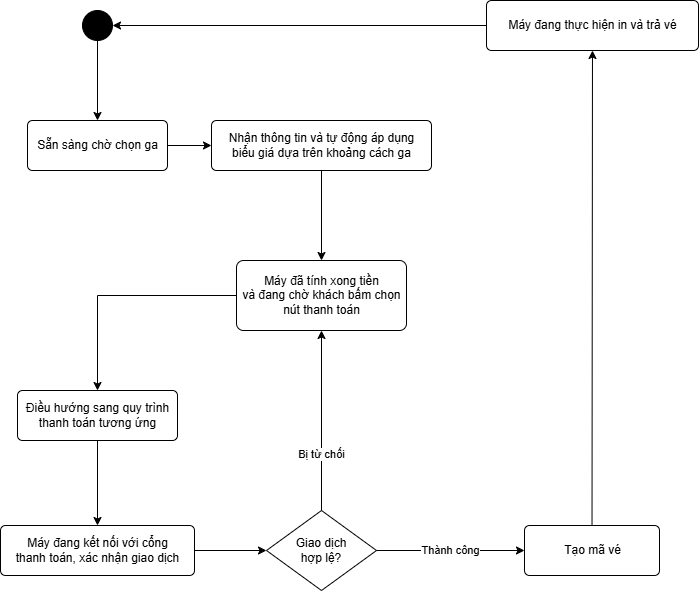

The diagram above was exported from draw.io. Its source (the exported page's mxGraphModel, read from the mxfile embedded in the PNG):
<mxGraphModel dx="1484" dy="1081" grid="1" gridSize="10" guides="1" tooltips="1" connect="1" arrows="1" fold="1" page="1" pageScale="1" pageWidth="827" pageHeight="1169" math="0" shadow="0">
  <root>
    <mxCell id="0" />
    <mxCell id="1" parent="0" />
    <mxCell id="1mbQh5gJbtwGSaXkYJ2V-1" parent="1" style="ellipse;html=1;fillColor=#000000;strokeColor=#000000;" value="" vertex="1">
      <mxGeometry height="30" width="30" x="731" y="560" as="geometry" />
    </mxCell>
    <mxCell id="1mbQh5gJbtwGSaXkYJ2V-2" parent="1" style="html=1;align=center;verticalAlign=middle;rounded=1;arcSize=10;" value="Máy đã tính xong tiền&lt;br&gt;và đang chờ khách bấm chọn &lt;br&gt;nút thanh toán" vertex="1">
      <mxGeometry height="70" width="170" x="885" y="810" as="geometry" />
    </mxCell>
    <mxCell id="1mbQh5gJbtwGSaXkYJ2V-3" parent="1" style="html=1;align=center;verticalAlign=middle;rounded=1;arcSize=10;" value="Máy đang kết nối với cổng &lt;br&gt;thanh toán, xác nhận giao dịch" vertex="1">
      <mxGeometry height="50" width="194" x="649" y="1075" as="geometry" />
    </mxCell>
    <mxCell id="1mbQh5gJbtwGSaXkYJ2V-4" edge="1" parent="1" source="1mbQh5gJbtwGSaXkYJ2V-1" style="edgeStyle=orthogonalEdgeStyle;html=1;rounded=0;" target="1mbQh5gJbtwGSaXkYJ2V-5">
      <mxGeometry relative="1" as="geometry">
        <mxPoint x="746" y="630.0000000000002" as="targetPoint" />
      </mxGeometry>
    </mxCell>
    <mxCell id="1mbQh5gJbtwGSaXkYJ2V-5" parent="1" style="html=1;align=center;verticalAlign=middle;rounded=1;arcSize=10;" value="Sẵn sàng chờ chọn ga" vertex="1">
      <mxGeometry height="50" width="140" x="676" y="670" as="geometry" />
    </mxCell>
    <mxCell id="1mbQh5gJbtwGSaXkYJ2V-7" parent="1" style="html=1;align=center;verticalAlign=middle;rounded=1;arcSize=10;" value="Máy đang thực hiện in và trả vé" vertex="1">
      <mxGeometry height="50" width="212" x="1135" y="550" as="geometry" />
    </mxCell>
    <mxCell id="1mbQh5gJbtwGSaXkYJ2V-8" edge="1" parent="1" source="1mbQh5gJbtwGSaXkYJ2V-7" style="rounded=0;orthogonalLoop=1;jettySize=auto;html=1;" target="1mbQh5gJbtwGSaXkYJ2V-1">
      <mxGeometry relative="1" as="geometry">
        <mxPoint x="981" y="1535" as="sourcePoint" />
        <mxPoint x="1238" y="1370" as="targetPoint" />
      </mxGeometry>
    </mxCell>
    <mxCell id="1mbQh5gJbtwGSaXkYJ2V-9" parent="1" style="html=1;align=center;verticalAlign=middle;rounded=1;arcSize=10;" value="Điều hướng sang quy trình&#10;thanh toán tương ứng" vertex="1">
      <mxGeometry height="50" width="160" x="666" y="940" as="geometry" />
    </mxCell>
    <mxCell id="1mbQh5gJbtwGSaXkYJ2V-10" parent="1" style="html=1;align=center;verticalAlign=middle;rounded=1;arcSize=10;" value="Nhận thông tin và tự động áp dụng&lt;br&gt;biểu giá dựa trên khoảng cách ga" vertex="1">
      <mxGeometry height="50" width="220" x="860" y="670" as="geometry" />
    </mxCell>
    <mxCell id="1mbQh5gJbtwGSaXkYJ2V-12" parent="1" style="rhombus;whiteSpace=wrap;html=1;" value="Giao dịch&#10;hợp lệ?" vertex="1">
      <mxGeometry height="80" width="110" x="915" y="1060" as="geometry" />
    </mxCell>
    <mxCell id="1mbQh5gJbtwGSaXkYJ2V-14" parent="1" style="html=1;align=center;verticalAlign=middle;rounded=1;arcSize=10;" value="Tạo mã vé" vertex="1">
      <mxGeometry height="50" width="135" x="1173" y="1075" as="geometry" />
    </mxCell>
    <mxCell id="1mbQh5gJbtwGSaXkYJ2V-15" edge="1" parent="1" source="1mbQh5gJbtwGSaXkYJ2V-12" style="edgeStyle=orthogonalEdgeStyle;html=1;rounded=0;" target="1mbQh5gJbtwGSaXkYJ2V-14" value="Thành công">
      <mxGeometry relative="1" as="geometry" />
    </mxCell>
    <mxCell id="1mbQh5gJbtwGSaXkYJ2V-16" edge="1" parent="1" source="1mbQh5gJbtwGSaXkYJ2V-2" style="edgeStyle=orthogonalEdgeStyle;html=1;rounded=0;" target="1mbQh5gJbtwGSaXkYJ2V-9">
      <mxGeometry relative="1" as="geometry" />
    </mxCell>
    <mxCell id="1mbQh5gJbtwGSaXkYJ2V-17" edge="1" parent="1" source="1mbQh5gJbtwGSaXkYJ2V-9" style="edgeStyle=orthogonalEdgeStyle;html=1;rounded=0;" target="1mbQh5gJbtwGSaXkYJ2V-3">
      <mxGeometry relative="1" as="geometry" />
    </mxCell>
    <mxCell id="1mbQh5gJbtwGSaXkYJ2V-18" edge="1" parent="1" source="1mbQh5gJbtwGSaXkYJ2V-3" style="edgeStyle=orthogonalEdgeStyle;html=1;rounded=0;" target="1mbQh5gJbtwGSaXkYJ2V-12">
      <mxGeometry relative="1" as="geometry">
        <mxPoint x="746" y="1180" as="targetPoint" />
      </mxGeometry>
    </mxCell>
    <mxCell id="1mbQh5gJbtwGSaXkYJ2V-19" edge="1" parent="1" source="1mbQh5gJbtwGSaXkYJ2V-12" style="edgeStyle=orthogonalEdgeStyle;html=1;rounded=0;" target="1mbQh5gJbtwGSaXkYJ2V-2" value="Bị từ chối">
      <mxGeometry relative="1" x="-0.3844" as="geometry">
        <mxPoint as="offset" />
        <mxPoint x="1016" y="1250" as="targetPoint" />
      </mxGeometry>
    </mxCell>
    <mxCell id="1mbQh5gJbtwGSaXkYJ2V-20" edge="1" parent="1" source="1mbQh5gJbtwGSaXkYJ2V-10" style="edgeStyle=orthogonalEdgeStyle;html=1;rounded=0;" target="1mbQh5gJbtwGSaXkYJ2V-2">
      <mxGeometry relative="1" as="geometry" />
    </mxCell>
    <mxCell id="1mbQh5gJbtwGSaXkYJ2V-21" edge="1" parent="1" source="1mbQh5gJbtwGSaXkYJ2V-5" style="edgeStyle=orthogonalEdgeStyle;html=1;rounded=0;" target="1mbQh5gJbtwGSaXkYJ2V-10">
      <mxGeometry relative="1" as="geometry" />
    </mxCell>
    <mxCell id="1mbQh5gJbtwGSaXkYJ2V-22" edge="1" parent="1" source="1mbQh5gJbtwGSaXkYJ2V-14" style="endArrow=classic;html=1;rounded=0;" target="1mbQh5gJbtwGSaXkYJ2V-7" value="">
      <mxGeometry height="50" relative="1" width="50" as="geometry">
        <mxPoint x="776" y="1360" as="sourcePoint" />
        <mxPoint x="826" y="1310" as="targetPoint" />
      </mxGeometry>
    </mxCell>
  </root>
</mxGraphModel>